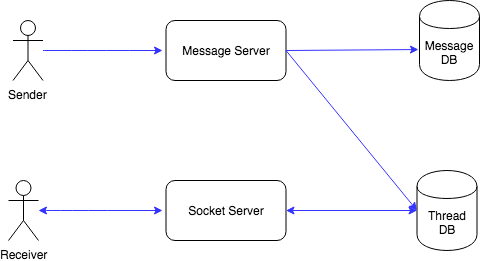

The diagram above was exported from draw.io. Its source (the exported page's mxGraphModel, read from the mxfile embedded in the PNG):
<mxGraphModel dx="1186" dy="-108" grid="1" gridSize="10" guides="1" tooltips="1" connect="1" arrows="1" fold="1" page="1" pageScale="1" pageWidth="1100" pageHeight="850" background="#ffffff" math="0" shadow="0">
  <root>
    <mxCell id="0" />
    <mxCell id="1" parent="0" />
    <mxCell id="2" value="" style="edgeStyle=orthogonalEdgeStyle;curved=1;rounded=0;orthogonalLoop=1;jettySize=auto;html=1;startArrow=none;startFill=0;strokeColor=#3333FF;" edge="1" source="3" parent="1">
      <mxGeometry relative="1" as="geometry">
        <mxPoint x="410" y="3800" as="targetPoint" />
      </mxGeometry>
    </mxCell>
    <mxCell id="3" value="Sender" style="shape=umlActor;verticalLabelPosition=bottom;labelBackgroundColor=#ffffff;verticalAlign=top;html=1;outlineConnect=0;strokeColor=#000000;fillColor=#ffffff;" vertex="1" parent="1">
      <mxGeometry x="260.5" y="3770" width="30" height="60" as="geometry" />
    </mxCell>
    <mxCell id="4" value="" style="edgeStyle=orthogonalEdgeStyle;curved=1;rounded=0;orthogonalLoop=1;jettySize=auto;html=1;startArrow=classic;startFill=1;strokeColor=#3333FF;" edge="1" source="5" parent="1">
      <mxGeometry relative="1" as="geometry">
        <mxPoint x="410" y="3960" as="targetPoint" />
      </mxGeometry>
    </mxCell>
    <mxCell id="5" value="Receiver" style="shape=umlActor;verticalLabelPosition=bottom;labelBackgroundColor=#ffffff;verticalAlign=top;html=1;outlineConnect=0;strokeColor=#000000;fillColor=#ffffff;" vertex="1" parent="1">
      <mxGeometry x="256" y="3930" width="30" height="60" as="geometry" />
    </mxCell>
    <mxCell id="6" value="Message Server" style="rounded=1;whiteSpace=wrap;html=1;strokeColor=#000000;fillColor=#ffffff;" vertex="1" parent="1">
      <mxGeometry x="413.5" y="3770" width="120" height="60" as="geometry" />
    </mxCell>
    <mxCell id="7" value="Socket Server" style="rounded=1;whiteSpace=wrap;html=1;strokeColor=#000000;fillColor=#ffffff;" vertex="1" parent="1">
      <mxGeometry x="413.5" y="3930" width="120" height="60" as="geometry" />
    </mxCell>
    <mxCell id="8" value="Message DB" style="shape=cylinder;whiteSpace=wrap;html=1;boundedLbl=1;backgroundOutline=1;strokeColor=#000000;fillColor=#ffffff;" vertex="1" parent="1">
      <mxGeometry x="667" y="3750" width="60" height="80" as="geometry" />
    </mxCell>
    <mxCell id="9" value="Thread DB" style="shape=cylinder;whiteSpace=wrap;html=1;boundedLbl=1;backgroundOutline=1;strokeColor=#000000;fillColor=#ffffff;" vertex="1" parent="1">
      <mxGeometry x="664.5" y="3920" width="60" height="80" as="geometry" />
    </mxCell>
    <mxCell id="10" value="" style="endArrow=classic;html=1;strokeColor=#3333FF;entryX=-0.017;entryY=0.613;entryDx=0;entryDy=0;entryPerimeter=0;exitX=1;exitY=0.5;exitDx=0;exitDy=0;" edge="1" source="6" target="8" parent="1">
      <mxGeometry width="50" height="50" relative="1" as="geometry">
        <mxPoint x="27" y="4070" as="sourcePoint" />
        <mxPoint x="77" y="4020" as="targetPoint" />
      </mxGeometry>
    </mxCell>
    <mxCell id="11" value="" style="endArrow=classic;html=1;strokeColor=#3333FF;entryX=0;entryY=0.5;entryDx=0;entryDy=0;exitX=1;exitY=0.5;exitDx=0;exitDy=0;" edge="1" source="6" target="9" parent="1">
      <mxGeometry width="50" height="50" relative="1" as="geometry">
        <mxPoint x="27" y="4070" as="sourcePoint" />
        <mxPoint x="77" y="4020" as="targetPoint" />
      </mxGeometry>
    </mxCell>
    <mxCell id="12" value="" style="endArrow=classic;startArrow=classic;html=1;strokeColor=#3333FF;entryX=0;entryY=0.5;entryDx=0;entryDy=0;exitX=1;exitY=0.5;exitDx=0;exitDy=0;" edge="1" source="7" target="9" parent="1">
      <mxGeometry width="50" height="50" relative="1" as="geometry">
        <mxPoint x="27" y="4070" as="sourcePoint" />
        <mxPoint x="77" y="4020" as="targetPoint" />
      </mxGeometry>
    </mxCell>
  </root>
</mxGraphModel>